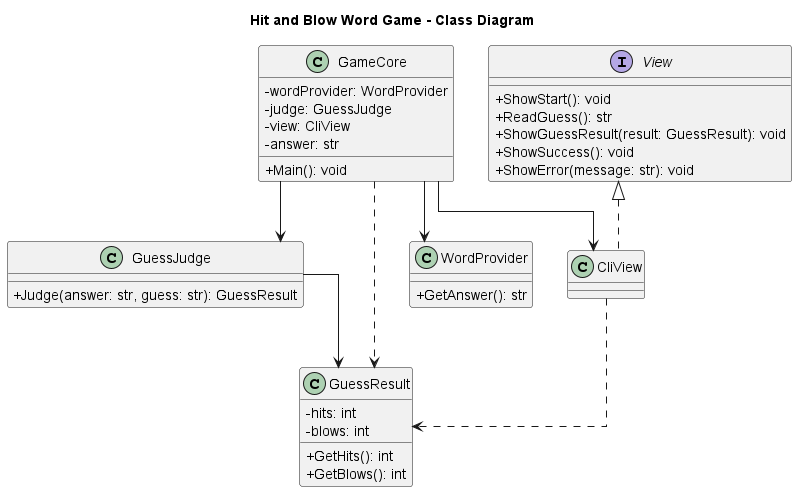

The diagram above was rendered by PlantUML. Its source (embedded in the PNG):
@startuml HitAndBlowClassDiagram
title Hit and Blow Word Game - Class Diagram

skinparam classAttributeIconSize 0
skinparam linetype ortho

class GameCore {
  -wordProvider: WordProvider
  -judge: GuessJudge
  -view: CliView
  -answer: str
  +Main(): void
}

class GuessJudge {
  +Judge(answer: str, guess: str): GuessResult
}

class GuessResult {
  -hits: int
  -blows: int
  +GetHits(): int
  +GetBlows(): int
}

class WordProvider {
  +GetAnswer(): str
}

Interface View {
  +ShowStart(): void
  +ReadGuess(): str
  +ShowGuessResult(result: GuessResult): void
  +ShowSuccess(): void
  +ShowError(message: str): void
}

class CliView {}


GameCore --> WordProvider
GameCore --> GuessJudge
GameCore --> CliView
GameCore ..> GuessResult

View <|.. CliView
GuessJudge --> GuessResult
CliView ..> GuessResult

@enduml